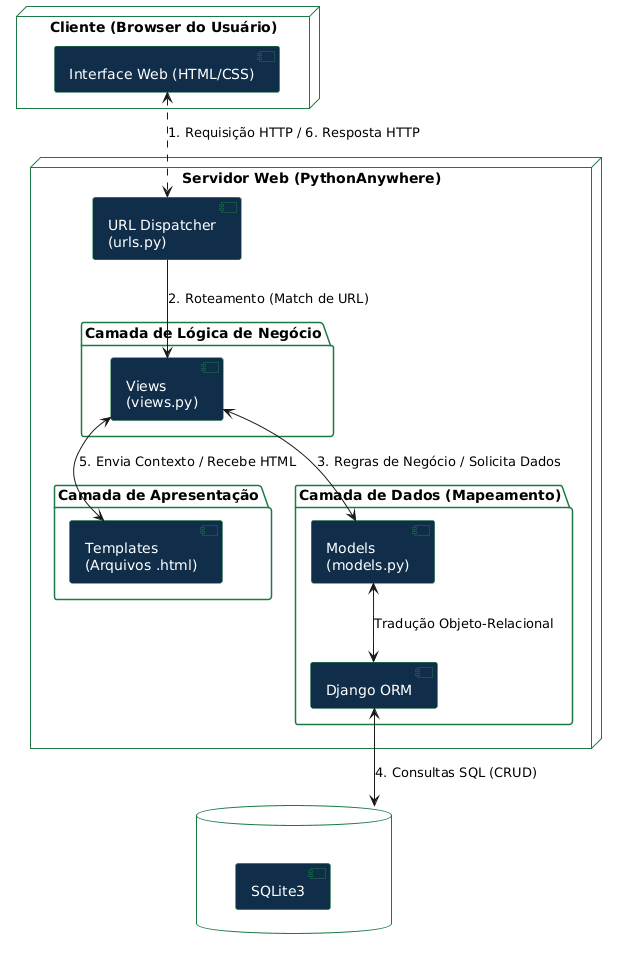

The diagram above was rendered by PlantUML. Its source (embedded in the PNG):
@startuml
!define DARKBLUE #102e4a
!define GREEN #1b7a43
!define WHITE #FFFFFF

skinparam component {
    BackgroundColor DARKBLUE
    BorderColor GREEN
    FontColor WHITE
}
skinparam databaseBackgroundColor GREEN
skinparam databaseFontColor WHITE
skinparam databaseBorderColor DARKBLUE
skinparam packageBackgroundColor transparent
skinparam packageBorderColor GREEN

node "Cliente (Browser do Usuário)" as Client {
    [Interface Web (HTML/CSS)] as UI
}

node "Servidor Web (PythonAnywhere)" as Server {
    [URL Dispatcher\n(urls.py)] as URLs
    
    package "Camada de Apresentação" {
        [Templates\n(Arquivos .html)] as Template
    }
    
    package "Camada de Lógica de Negócio" {
        [Views\n(views.py)] as View
    }
    
    package "Camada de Dados (Mapeamento)" {
        [Models\n(models.py)] as Model
        [Django ORM] as ORM
    }
}

database "Armazenamento Físico" as DB {
    [SQLite3]
}

UI <..> URLs : "1. Requisição HTTP / 6. Resposta HTTP"
URLs --> View : "2. Roteamento (Match de URL)"
View <--> Model : "3. Regras de Negócio / Solicita Dados"
Model <--> ORM : "Tradução Objeto-Relacional"
ORM <--> DB : "4. Consultas SQL (CRUD)"
View <--> Template : "5. Envia Contexto / Recebe HTML"
@enduml